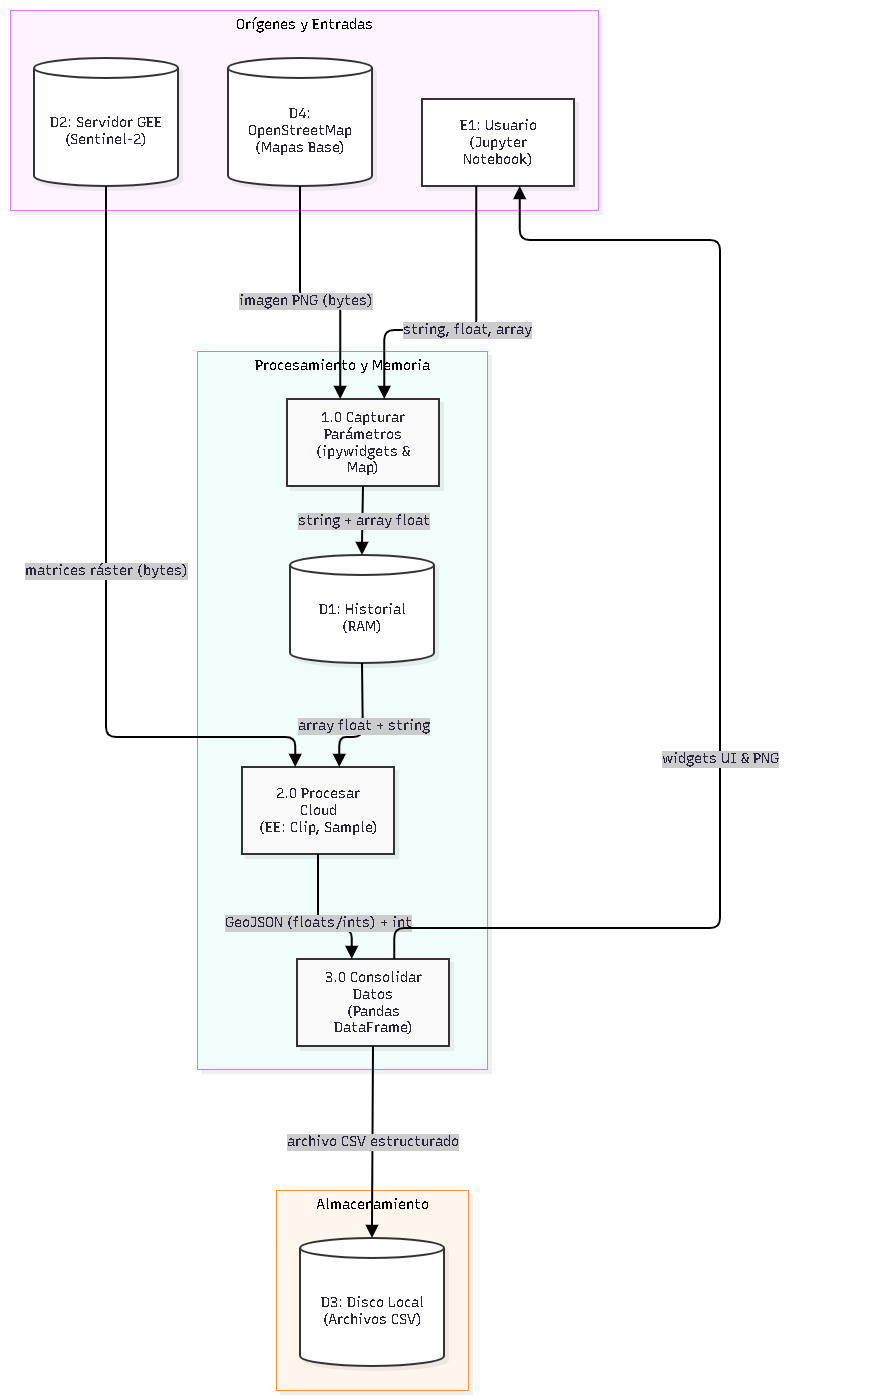

The diagram above was exported from draw.io. Its source (the exported page's mxGraphModel, read from the mxfile embedded in the PNG):
<mxGraphModel dx="1417" dy="768" grid="1" gridSize="10" guides="1" tooltips="1" connect="1" arrows="1" fold="1" page="1" pageScale="1" pageWidth="827" pageHeight="1169" math="0" shadow="0">
  <root>
    <mxCell id="0" />
    <mxCell id="1" parent="0" />
    <UserObject label="" mermaidData="{&#10;  &quot;data&quot;: &quot;flowchart TD\n    subgraph Origenes [\&quot;Orígenes y Entradas\&quot;]\n        E1[\&quot;E1: Usuario\\n(Jupyter Notebook)\&quot;]:::entity\n        D4[(\&quot;D4: OpenStreetMap\\n(Mapas Base)\&quot;)]:::store\n        D2[(\&quot;D2: Servidor GEE\\n(Sentinel-2)\&quot;)]:::store\n    end\n\n    subgraph Nucleo [\&quot;Procesamiento y Memoria\&quot;]\n        P1[\&quot;1.0 Capturar Parámetros\\n(ipywidgets &amp; Map)\&quot;]:::process\n        D1[(\&quot;D1: Historial\\n(RAM)\&quot;)]:::store\n        P2[\&quot;2.0 Procesar Cloud\\n(EE: Clip, Sample)\&quot;]:::process\n        P3[\&quot;3.0 Consolidar Datos\\n(Pandas DataFrame)\&quot;]:::process\n    end\n\n    subgraph Destino [\&quot;Almacenamiento\&quot;]\n        D3[(\&quot;D3: Disco Local\\n(Archivos CSV)\&quot;)]:::store\n    end\n\n    %% Conexiones organizadas sin solapamiento de textos\n    D4 --&gt;|imagen PNG (bytes)| P1\n    E1 --&gt;|string, float, array| P1\n    \n    P1 --&gt;|string + array float| D1\n    D1 --&gt;|array float + string| P2\n    D2 --&gt;|matrices ráster (bytes)| P2\n    \n    P2 --&gt;|GeoJSON (floats/ints) + int| P3\n    P3 --&gt;|archivo CSV estructurado| D3\n    P3 --&gt;|widgets UI &amp; PNG| E1\n\n    %% Estilos limpios\n    classDef entity fill:#ffffff,stroke:#333,stroke-width:2px,shape:rectangle;\n    classDef process fill:#f9f9f9,stroke:#333,stroke-width:2px,rx:10,ry:10;\n    classDef store fill:#ffffff,stroke:#333,stroke-width:2px;D;&quot;,&#10;  &quot;config&quot;: null,&#10;  &quot;version&quot;: &quot;12&quot;&#10;}" id="SI7_mBlfAmoiogvmeeuE-179">
      <mxCell connectable="0" parent="1" style="group;transparentBounds=1;editIcon=1;lockedGroup=0;groupPadding=10 152 10 10;" vertex="1">
        <mxGeometry as="geometry" />
      </mxCell>
    </UserObject>
    <UserObject label="Almacenamiento" mermaidId="n:Destino" mermaidBaseStyle="html=1;whiteSpace=nowrap;strokeWidth=1;verticalAlign=top;fillColor=#FFF7ED;strokeColor=#FB923C;fontColor=#000000;fontFamily=Recursive;fontSize=14;shadow=1;shadowColor=#000000;shadowOffsetX=4;shadowOffsetY=4;shadowBlur=0;shadowOpacity=6;" mermaidBaseValue="Almacenamiento" id="SI7_mBlfAmoiogvmeeuE-180">
      <mxCell parent="SI7_mBlfAmoiogvmeeuE-179" style="html=1;whiteSpace=nowrap;strokeWidth=1;verticalAlign=top;fillColor=#FFF7ED;strokeColor=#FB923C;fontColor=#000000;fontFamily=Recursive;fontSize=14;shadow=1;shadowColor=#000000;shadowOffsetX=4;shadowOffsetY=4;shadowBlur=0;shadowOpacity=6;fontSource=https%3A%2F%2Ffonts.googleapis.com%2Fcss%3Ffamily%3DRecursive;" vertex="1">
        <mxGeometry height="200" width="192" x="296" y="1210" as="geometry" />
      </mxCell>
    </UserObject>
    <UserObject label="D3: Disco Local&#10;(Archivos CSV)" mermaidId="n:D3" mermaidBaseStyle="html=1;shape=cylinder3;boundedLbl=1;backgroundOutline=1;size=10;strokeWidth=2;whiteSpace=wrap;fillColor=default;strokeColor=#333;fontColor=#28253D;fontFamily=Recursive;fontSize=14;shadow=1;shadowColor=#000000;shadowOffsetX=4;shadowOffsetY=4;shadowBlur=0;shadowOpacity=6;" mermaidBaseValue="D3: Disco Local&#10;(Archivos CSV)" id="SI7_mBlfAmoiogvmeeuE-181">
      <mxCell parent="SI7_mBlfAmoiogvmeeuE-180" style="html=1;shape=cylinder3;boundedLbl=1;backgroundOutline=1;size=10;strokeWidth=2;whiteSpace=wrap;fillColor=default;strokeColor=#333;fontColor=#28253D;fontFamily=Recursive;fontSize=14;shadow=1;shadowColor=#000000;shadowOffsetX=4;shadowOffsetY=4;shadowBlur=0;shadowOpacity=6;labelWidth=120;fontSource=https%3A%2F%2Ffonts.googleapis.com%2Fcss%3Ffamily%3DRecursive;" vertex="1">
        <mxGeometry height="128" width="144" x="24" y="48" as="geometry" />
      </mxCell>
    </UserObject>
    <UserObject label="Procesamiento y Memoria" mermaidId="n:Nucleo" mermaidBaseStyle="html=1;whiteSpace=nowrap;strokeWidth=1;verticalAlign=top;fillColor=#F0FDFA;strokeColor=#2DD4BF;fontColor=#000000;fontFamily=Recursive;fontSize=14;shadow=1;shadowColor=#000000;shadowOffsetX=4;shadowOffsetY=4;shadowBlur=0;shadowOpacity=6;" mermaidBaseValue="Procesamiento y Memoria" id="SI7_mBlfAmoiogvmeeuE-182">
      <mxCell parent="SI7_mBlfAmoiogvmeeuE-179" style="html=1;whiteSpace=nowrap;strokeWidth=1;verticalAlign=top;fillColor=#F0FDFA;strokeColor=#2DD4BF;fontColor=#000000;fontFamily=Recursive;fontSize=14;shadow=1;shadowColor=#000000;shadowOffsetX=4;shadowOffsetY=4;shadowBlur=0;shadowOpacity=6;fontSource=https%3A%2F%2Ffonts.googleapis.com%2Fcss%3Ffamily%3DRecursive;" vertex="1">
        <mxGeometry height="718" width="290" x="217" y="371" as="geometry" />
      </mxCell>
    </UserObject>
    <UserObject label="1.0 Capturar Parámetros&#10;(ipywidgets &amp; Map)" mermaidId="n:P1" mermaidBaseStyle="html=1;whiteSpace=wrap;strokeWidth=2;fillColor=#f9f9f9;strokeColor=#333;fontColor=#28253D;fontFamily=Recursive;fontSize=14;shadow=1;shadowColor=#000000;shadowOffsetX=4;shadowOffsetY=4;shadowBlur=0;shadowOpacity=6;" mermaidBaseValue="1.0 Capturar Parámetros&#10;(ipywidgets &amp; Map)" id="SI7_mBlfAmoiogvmeeuE-183">
      <mxCell parent="SI7_mBlfAmoiogvmeeuE-182" style="html=1;whiteSpace=wrap;strokeWidth=2;fillColor=#f9f9f9;strokeColor=#333;fontColor=#28253D;fontFamily=Recursive;fontSize=14;shadow=1;shadowColor=#000000;shadowOffsetX=4;shadowOffsetY=4;shadowBlur=0;shadowOpacity=6;labelWidth=120;fontSource=https%3A%2F%2Ffonts.googleapis.com%2Fcss%3Ffamily%3DRecursive;" vertex="1">
        <mxGeometry height="87" width="152" x="90" y="48" as="geometry" />
      </mxCell>
    </UserObject>
    <UserObject label="D1: Historial&#10;(RAM)" mermaidId="n:D1" mermaidBaseStyle="html=1;shape=cylinder3;boundedLbl=1;backgroundOutline=1;size=10;strokeWidth=2;whiteSpace=wrap;fillColor=default;strokeColor=#333;fontColor=#28253D;fontFamily=Recursive;fontSize=14;shadow=1;shadowColor=#000000;shadowOffsetX=4;shadowOffsetY=4;shadowBlur=0;shadowOpacity=6;" mermaidBaseValue="D1: Historial&#10;(RAM)" id="SI7_mBlfAmoiogvmeeuE-184">
      <mxCell parent="SI7_mBlfAmoiogvmeeuE-182" style="html=1;shape=cylinder3;boundedLbl=1;backgroundOutline=1;size=10;strokeWidth=2;whiteSpace=wrap;fillColor=default;strokeColor=#333;fontColor=#28253D;fontFamily=Recursive;fontSize=14;shadow=1;shadowColor=#000000;shadowOffsetX=4;shadowOffsetY=4;shadowBlur=0;shadowOpacity=6;labelWidth=120;fontSource=https%3A%2F%2Ffonts.googleapis.com%2Fcss%3Ffamily%3DRecursive;" vertex="1">
        <mxGeometry height="108" width="144" x="93" y="204" as="geometry" />
      </mxCell>
    </UserObject>
    <UserObject label="2.0 Procesar Cloud&#10;(EE: Clip, Sample)" mermaidId="n:P2" mermaidBaseStyle="html=1;whiteSpace=wrap;strokeWidth=2;fillColor=#f9f9f9;strokeColor=#333;fontColor=#28253D;fontFamily=Recursive;fontSize=14;shadow=1;shadowColor=#000000;shadowOffsetX=4;shadowOffsetY=4;shadowBlur=0;shadowOpacity=6;" mermaidBaseValue="2.0 Procesar Cloud&#10;(EE: Clip, Sample)" id="SI7_mBlfAmoiogvmeeuE-185">
      <mxCell parent="SI7_mBlfAmoiogvmeeuE-182" style="html=1;whiteSpace=wrap;strokeWidth=2;fillColor=#f9f9f9;strokeColor=#333;fontColor=#28253D;fontFamily=Recursive;fontSize=14;shadow=1;shadowColor=#000000;shadowOffsetX=4;shadowOffsetY=4;shadowBlur=0;shadowOpacity=6;labelWidth=120;fontSource=https%3A%2F%2Ffonts.googleapis.com%2Fcss%3Ffamily%3DRecursive;" vertex="1">
        <mxGeometry height="87" width="152" x="45" y="416" as="geometry" />
      </mxCell>
    </UserObject>
    <UserObject label="3.0 Consolidar Datos&#10;(Pandas DataFrame)" mermaidId="n:P3" mermaidBaseStyle="html=1;whiteSpace=wrap;strokeWidth=2;fillColor=#f9f9f9;strokeColor=#333;fontColor=#28253D;fontFamily=Recursive;fontSize=14;shadow=1;shadowColor=#000000;shadowOffsetX=4;shadowOffsetY=4;shadowBlur=0;shadowOpacity=6;" mermaidBaseValue="3.0 Consolidar Datos&#10;(Pandas DataFrame)" id="SI7_mBlfAmoiogvmeeuE-186">
      <mxCell parent="SI7_mBlfAmoiogvmeeuE-182" style="html=1;whiteSpace=wrap;strokeWidth=2;fillColor=#f9f9f9;strokeColor=#333;fontColor=#28253D;fontFamily=Recursive;fontSize=14;shadow=1;shadowColor=#000000;shadowOffsetX=4;shadowOffsetY=4;shadowBlur=0;shadowOpacity=6;labelWidth=120;fontSource=https%3A%2F%2Ffonts.googleapis.com%2Fcss%3Ffamily%3DRecursive;" vertex="1">
        <mxGeometry height="87" width="152" x="100" y="608" as="geometry" />
      </mxCell>
    </UserObject>
    <UserObject label="string + array float" mermaidId="e:P1-&gt;D1#0" mermaidBaseStyle="edgeStyle=orthogonalEdgeStyle;rounded=1;curved=0;startArrow=none;endArrow=block;endSize=8;jumpStyle=arc;jumpSize=12;strokeColor=#000000;html=1;fontSize=16;labelBackgroundColor=#cccccc;fontFamily=Recursive;fontColor=#28253D;exitX=0.5;exitY=0.99;entryX=0.5;entryY=0;strokeWidth=2;targetPerimeterSpacing=4;" mermaidBaseValue="string + array float" id="SI7_mBlfAmoiogvmeeuE-187">
      <mxCell edge="1" parent="SI7_mBlfAmoiogvmeeuE-182" source="SI7_mBlfAmoiogvmeeuE-183" style="edgeStyle=orthogonalEdgeStyle;rounded=1;curved=0;startArrow=none;endArrow=block;endSize=8;jumpStyle=arc;jumpSize=12;strokeColor=#000000;html=1;fontSize=14;labelBackgroundColor=#cccccc;fontFamily=Recursive;fontColor=#28253D;exitX=0.5;exitY=0.99;entryX=0.5;entryY=0;strokeWidth=2;targetPerimeterSpacing=4;fontSource=https%3A%2F%2Ffonts.googleapis.com%2Fcss%3Ffamily%3DRecursive;" target="SI7_mBlfAmoiogvmeeuE-184">
        <mxGeometry relative="1" as="geometry">
          <Array as="points" />
        </mxGeometry>
      </mxCell>
    </UserObject>
    <UserObject label="array float + string" mermaidId="e:D1-&gt;P2#0" mermaidBaseStyle="edgeStyle=orthogonalEdgeStyle;rounded=1;curved=0;startArrow=none;endArrow=block;endSize=8;jumpStyle=arc;jumpSize=12;strokeColor=#000000;html=1;fontSize=16;labelBackgroundColor=#cccccc;fontFamily=Recursive;fontColor=#28253D;exitX=0.5;exitY=0.99;entryX=0.64;entryY=0;strokeWidth=2;targetPerimeterSpacing=4;" mermaidBaseValue="array float + string" id="SI7_mBlfAmoiogvmeeuE-188">
      <mxCell edge="1" parent="SI7_mBlfAmoiogvmeeuE-182" source="SI7_mBlfAmoiogvmeeuE-184" style="edgeStyle=orthogonalEdgeStyle;rounded=1;curved=0;startArrow=none;endArrow=block;endSize=8;jumpStyle=arc;jumpSize=12;strokeColor=#000000;html=1;fontSize=14;labelBackgroundColor=#cccccc;fontFamily=Recursive;fontColor=#28253D;exitX=0.5;exitY=0.99;entryX=0.64;entryY=0;strokeWidth=2;targetPerimeterSpacing=4;fontSource=https%3A%2F%2Ffonts.googleapis.com%2Fcss%3Ffamily%3DRecursive;" target="SI7_mBlfAmoiogvmeeuE-185">
        <mxGeometry relative="1" as="geometry">
          <Array as="points">
            <mxPoint x="166" y="386" />
            <mxPoint x="143" y="386" />
          </Array>
        </mxGeometry>
      </mxCell>
    </UserObject>
    <UserObject label="GeoJSON (floats/ints) + int" mermaidId="e:P2-&gt;P3#0" mermaidBaseStyle="edgeStyle=orthogonalEdgeStyle;rounded=1;curved=0;startArrow=none;endArrow=block;endSize=8;jumpStyle=arc;jumpSize=12;strokeColor=#000000;html=1;fontSize=16;labelBackgroundColor=#cccccc;fontFamily=Recursive;fontColor=#28253D;exitX=0.5;exitY=0.99;entryX=0.36;entryY=0;strokeWidth=2;targetPerimeterSpacing=4;" mermaidBaseValue="GeoJSON (floats/ints) + int" id="SI7_mBlfAmoiogvmeeuE-189">
      <mxCell edge="1" parent="SI7_mBlfAmoiogvmeeuE-182" source="SI7_mBlfAmoiogvmeeuE-185" style="edgeStyle=orthogonalEdgeStyle;rounded=1;curved=0;startArrow=none;endArrow=block;endSize=8;jumpStyle=arc;jumpSize=12;strokeColor=#000000;html=1;fontSize=14;labelBackgroundColor=#cccccc;fontFamily=Recursive;fontColor=#28253D;exitX=0.5;exitY=0.99;entryX=0.36;entryY=0;strokeWidth=2;targetPerimeterSpacing=4;fontSource=https%3A%2F%2Ffonts.googleapis.com%2Fcss%3Ffamily%3DRecursive;" target="SI7_mBlfAmoiogvmeeuE-186">
        <mxGeometry relative="1" as="geometry">
          <Array as="points">
            <mxPoint x="121" y="578" />
            <mxPoint x="154" y="578" />
          </Array>
        </mxGeometry>
      </mxCell>
    </UserObject>
    <UserObject label="Orígenes y Entradas" mermaidId="n:Origenes" mermaidBaseStyle="html=1;whiteSpace=nowrap;strokeWidth=1;verticalAlign=top;fillColor=#FDF4FF;strokeColor=#E879F9;fontColor=#000000;fontFamily=Recursive;fontSize=14;shadow=1;shadowColor=#000000;shadowOffsetX=4;shadowOffsetY=4;shadowBlur=0;shadowOpacity=6;" mermaidBaseValue="Orígenes y Entradas" id="SI7_mBlfAmoiogvmeeuE-190">
      <mxCell parent="SI7_mBlfAmoiogvmeeuE-179" style="html=1;whiteSpace=nowrap;strokeWidth=1;verticalAlign=top;fillColor=#FDF4FF;strokeColor=#E879F9;fontColor=#000000;fontFamily=Recursive;fontSize=14;shadow=1;shadowColor=#000000;shadowOffsetX=4;shadowOffsetY=4;shadowBlur=0;shadowOpacity=6;fontSource=https%3A%2F%2Ffonts.googleapis.com%2Fcss%3Ffamily%3DRecursive;" vertex="1">
        <mxGeometry height="200" width="588" x="30" y="30" as="geometry" />
      </mxCell>
    </UserObject>
    <UserObject label="E1: Usuario&#10;(Jupyter Notebook)" mermaidId="n:E1" mermaidBaseStyle="html=1;whiteSpace=wrap;strokeWidth=2;fillColor=default;strokeColor=#333;fontColor=#28253D;fontFamily=Recursive;fontSize=14;shadow=1;shadowColor=#000000;shadowOffsetX=4;shadowOffsetY=4;shadowBlur=0;shadowOpacity=6;" mermaidBaseValue="E1: Usuario&#10;(Jupyter Notebook)" id="SI7_mBlfAmoiogvmeeuE-191">
      <mxCell parent="SI7_mBlfAmoiogvmeeuE-190" style="html=1;whiteSpace=wrap;strokeWidth=2;fillColor=default;strokeColor=#333;fontColor=#28253D;fontFamily=Recursive;fontSize=14;shadow=1;shadowColor=#000000;shadowOffsetX=4;shadowOffsetY=4;shadowBlur=0;shadowOpacity=6;labelWidth=120;fontSource=https%3A%2F%2Ffonts.googleapis.com%2Fcss%3Ffamily%3DRecursive;" vertex="1">
        <mxGeometry height="87" width="152" x="412" y="89" as="geometry" />
      </mxCell>
    </UserObject>
    <UserObject label="D4: OpenStreetMap&#10;(Mapas Base)" mermaidId="n:D4" mermaidBaseStyle="html=1;shape=cylinder3;boundedLbl=1;backgroundOutline=1;size=10;strokeWidth=2;whiteSpace=wrap;fillColor=default;strokeColor=#333;fontColor=#28253D;fontFamily=Recursive;fontSize=14;shadow=1;shadowColor=#000000;shadowOffsetX=4;shadowOffsetY=4;shadowBlur=0;shadowOpacity=6;" mermaidBaseValue="D4: OpenStreetMap&#10;(Mapas Base)" id="SI7_mBlfAmoiogvmeeuE-192">
      <mxCell parent="SI7_mBlfAmoiogvmeeuE-190" style="html=1;shape=cylinder3;boundedLbl=1;backgroundOutline=1;size=10;strokeWidth=2;whiteSpace=wrap;fillColor=default;strokeColor=#333;fontColor=#28253D;fontFamily=Recursive;fontSize=14;shadow=1;shadowColor=#000000;shadowOffsetX=4;shadowOffsetY=4;shadowBlur=0;shadowOpacity=6;labelWidth=120;fontSource=https%3A%2F%2Ffonts.googleapis.com%2Fcss%3Ffamily%3DRecursive;" vertex="1">
        <mxGeometry height="128" width="144" x="218" y="48" as="geometry" />
      </mxCell>
    </UserObject>
    <UserObject label="D2: Servidor GEE&#10;(Sentinel-2)" mermaidId="n:D2" mermaidBaseStyle="html=1;shape=cylinder3;boundedLbl=1;backgroundOutline=1;size=10;strokeWidth=2;whiteSpace=wrap;fillColor=default;strokeColor=#333;fontColor=#28253D;fontFamily=Recursive;fontSize=14;shadow=1;shadowColor=#000000;shadowOffsetX=4;shadowOffsetY=4;shadowBlur=0;shadowOpacity=6;" mermaidBaseValue="D2: Servidor GEE&#10;(Sentinel-2)" id="SI7_mBlfAmoiogvmeeuE-193">
      <mxCell parent="SI7_mBlfAmoiogvmeeuE-190" style="html=1;shape=cylinder3;boundedLbl=1;backgroundOutline=1;size=10;strokeWidth=2;whiteSpace=wrap;fillColor=default;strokeColor=#333;fontColor=#28253D;fontFamily=Recursive;fontSize=14;shadow=1;shadowColor=#000000;shadowOffsetX=4;shadowOffsetY=4;shadowBlur=0;shadowOpacity=6;labelWidth=120;fontSource=https%3A%2F%2Ffonts.googleapis.com%2Fcss%3Ffamily%3DRecursive;" vertex="1">
        <mxGeometry height="128" width="144" x="24" y="48" as="geometry" />
      </mxCell>
    </UserObject>
    <UserObject label="imagen PNG (bytes)" mermaidId="e:D4-&gt;P1#0" mermaidBaseStyle="edgeStyle=orthogonalEdgeStyle;rounded=1;curved=0;startArrow=none;endArrow=block;endSize=8;jumpStyle=arc;jumpSize=12;strokeColor=#000000;html=1;fontSize=16;labelBackgroundColor=#cccccc;fontFamily=Recursive;fontColor=#28253D;exitX=0.5;exitY=1;entryX=0.35;entryY=0;strokeWidth=2;targetPerimeterSpacing=4;" mermaidBaseValue="imagen PNG (bytes)" id="SI7_mBlfAmoiogvmeeuE-194">
      <mxCell edge="1" parent="SI7_mBlfAmoiogvmeeuE-179" source="SI7_mBlfAmoiogvmeeuE-192" style="edgeStyle=orthogonalEdgeStyle;rounded=1;curved=0;startArrow=none;endArrow=block;endSize=8;jumpStyle=arc;jumpSize=12;strokeColor=#000000;html=1;fontSize=14;labelBackgroundColor=#cccccc;fontFamily=Recursive;fontColor=#28253D;exitX=0.5;exitY=1;entryX=0.35;entryY=0;strokeWidth=2;targetPerimeterSpacing=4;fontSource=https%3A%2F%2Ffonts.googleapis.com%2Fcss%3Ffamily%3DRecursive;" target="SI7_mBlfAmoiogvmeeuE-183">
        <mxGeometry relative="1" x="-0.0521" as="geometry">
          <Array as="points">
            <mxPoint x="320" y="321" />
            <mxPoint x="360.2" y="321" />
          </Array>
        </mxGeometry>
      </mxCell>
    </UserObject>
    <UserObject label="string, float, array" mermaidId="e:E1-&gt;P1#0" mermaidBaseStyle="edgeStyle=orthogonalEdgeStyle;rounded=1;curved=0;startArrow=none;endArrow=block;endSize=8;jumpStyle=arc;jumpSize=12;strokeColor=#000000;html=1;fontSize=16;labelBackgroundColor=#cccccc;fontFamily=Recursive;fontColor=#28253D;exitX=0.36;exitY=0.99;entryX=0.64;entryY=0;strokeWidth=2;targetPerimeterSpacing=4;" mermaidBaseValue="string, float, array" id="SI7_mBlfAmoiogvmeeuE-195">
      <mxCell edge="1" parent="SI7_mBlfAmoiogvmeeuE-179" source="SI7_mBlfAmoiogvmeeuE-191" style="edgeStyle=orthogonalEdgeStyle;rounded=1;curved=0;startArrow=none;endArrow=block;endSize=8;jumpStyle=arc;jumpSize=12;strokeColor=#000000;html=1;fontSize=14;labelBackgroundColor=#cccccc;fontFamily=Recursive;fontColor=#28253D;exitX=0.36;exitY=0.99;entryX=0.64;entryY=0;strokeWidth=2;targetPerimeterSpacing=4;fontSource=https%3A%2F%2Ffonts.googleapis.com%2Fcss%3Ffamily%3DRecursive;" target="SI7_mBlfAmoiogvmeeuE-183">
        <mxGeometry relative="1" x="0.0007" as="geometry">
          <Array as="points">
            <mxPoint x="496.3" y="350" />
            <mxPoint x="404.3" y="350" />
          </Array>
        </mxGeometry>
      </mxCell>
    </UserObject>
    <UserObject label="matrices ráster (bytes)" mermaidId="e:D2-&gt;P2#0" mermaidBaseStyle="edgeStyle=orthogonalEdgeStyle;rounded=1;curved=0;startArrow=none;endArrow=block;endSize=8;jumpStyle=arc;jumpSize=12;strokeColor=#000000;html=1;fontSize=16;labelBackgroundColor=#cccccc;fontFamily=Recursive;fontColor=#28253D;exitX=0.5;exitY=1;entryX=0.35;entryY=0;strokeWidth=2;targetPerimeterSpacing=4;" mermaidBaseValue="matrices ráster (bytes)" id="SI7_mBlfAmoiogvmeeuE-196">
      <mxCell edge="1" parent="SI7_mBlfAmoiogvmeeuE-179" source="SI7_mBlfAmoiogvmeeuE-193" style="edgeStyle=orthogonalEdgeStyle;rounded=1;curved=0;startArrow=none;endArrow=block;endSize=8;jumpStyle=arc;jumpSize=12;strokeColor=#000000;html=1;fontSize=14;labelBackgroundColor=#cccccc;fontFamily=Recursive;fontColor=#28253D;exitX=0.5;exitY=1;entryX=0.35;entryY=0;strokeWidth=2;targetPerimeterSpacing=4;fontSource=https%3A%2F%2Ffonts.googleapis.com%2Fcss%3Ffamily%3DRecursive;" target="SI7_mBlfAmoiogvmeeuE-185">
        <mxGeometry relative="1" x="-0.0003" as="geometry">
          <Array as="points">
            <mxPoint x="126" y="757" />
            <mxPoint x="315.2" y="757" />
          </Array>
        </mxGeometry>
      </mxCell>
    </UserObject>
    <UserObject label="archivo CSV estructurado" mermaidId="e:P3-&gt;D3#0" mermaidBaseStyle="edgeStyle=orthogonalEdgeStyle;rounded=1;curved=0;startArrow=none;endArrow=block;endSize=8;jumpStyle=arc;jumpSize=12;strokeColor=#000000;html=1;fontSize=16;labelBackgroundColor=#cccccc;fontFamily=Recursive;fontColor=#28253D;exitX=0.5;exitY=0.98;entryX=0.5;entryY=0;strokeWidth=2;targetPerimeterSpacing=4;" mermaidBaseValue="archivo CSV estructurado" id="SI7_mBlfAmoiogvmeeuE-197">
      <mxCell edge="1" parent="SI7_mBlfAmoiogvmeeuE-179" source="SI7_mBlfAmoiogvmeeuE-186" style="edgeStyle=orthogonalEdgeStyle;rounded=1;curved=0;startArrow=none;endArrow=block;endSize=8;jumpStyle=arc;jumpSize=12;strokeColor=#000000;html=1;fontSize=14;labelBackgroundColor=#cccccc;fontFamily=Recursive;fontColor=#28253D;exitX=0.5;exitY=0.98;entryX=0.5;entryY=0;strokeWidth=2;targetPerimeterSpacing=4;fontSource=https%3A%2F%2Ffonts.googleapis.com%2Fcss%3Ffamily%3DRecursive;" target="SI7_mBlfAmoiogvmeeuE-181">
        <mxGeometry relative="1" as="geometry">
          <Array as="points" />
        </mxGeometry>
      </mxCell>
    </UserObject>
    <UserObject label="widgets UI &amp; PNG" mermaidId="e:P3-&gt;E1#0" mermaidBaseStyle="edgeStyle=orthogonalEdgeStyle;rounded=1;curved=0;startArrow=none;endArrow=block;endSize=8;jumpStyle=arc;jumpSize=12;strokeColor=#000000;html=1;fontSize=16;labelBackgroundColor=#cccccc;fontFamily=Recursive;fontColor=#28253D;exitX=0.64;exitY=0;entryX=0.64;entryY=0.99;strokeWidth=2;targetPerimeterSpacing=4;" mermaidBaseValue="widgets UI &amp; PNG" id="SI7_mBlfAmoiogvmeeuE-198">
      <mxCell edge="1" parent="SI7_mBlfAmoiogvmeeuE-179" source="SI7_mBlfAmoiogvmeeuE-186" style="edgeStyle=orthogonalEdgeStyle;rounded=1;curved=0;startArrow=none;endArrow=block;endSize=8;jumpStyle=arc;jumpSize=12;strokeColor=#000000;html=1;fontSize=14;labelBackgroundColor=#cccccc;fontFamily=Recursive;fontColor=#28253D;exitX=0.64;exitY=0;entryX=0.64;entryY=0.99;strokeWidth=2;targetPerimeterSpacing=4;fontSource=https%3A%2F%2Ffonts.googleapis.com%2Fcss%3Ffamily%3DRecursive;" target="SI7_mBlfAmoiogvmeeuE-191">
        <mxGeometry relative="1" x="-0.1901" as="geometry">
          <Array as="points">
            <mxPoint x="414.3" y="948" />
            <mxPoint x="740" y="948" />
            <mxPoint x="740" y="260" />
            <mxPoint x="539.7" y="260" />
          </Array>
        </mxGeometry>
      </mxCell>
    </UserObject>
  </root>
</mxGraphModel>